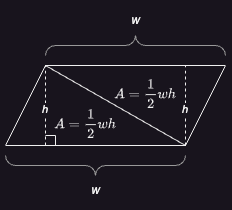

The diagram above was exported from draw.io. Its source (the exported page's mxGraphModel, read from the mxfile embedded in the PNG):
<mxGraphModel dx="984" dy="633" grid="1" gridSize="10" guides="1" tooltips="1" connect="1" arrows="1" fold="1" page="1" pageScale="1" pageWidth="850" pageHeight="1100" math="1" shadow="0">
  <root>
    <mxCell id="0" />
    <mxCell id="1" parent="0" />
    <mxCell id="eoicX0VL_ridgLGHMhSu-6" value="" style="endArrow=none;html=1;rounded=0;" parent="1" edge="1">
      <mxGeometry width="50" height="50" relative="1" as="geometry">
        <mxPoint x="400" y="360" as="sourcePoint" />
        <mxPoint x="440" y="280" as="targetPoint" />
      </mxGeometry>
    </mxCell>
    <mxCell id="eoicX0VL_ridgLGHMhSu-7" value="" style="endArrow=none;dashed=1;html=1;rounded=0;" parent="1" edge="1">
      <mxGeometry width="50" height="50" relative="1" as="geometry">
        <mxPoint x="440" y="360" as="sourcePoint" />
        <mxPoint x="440" y="280" as="targetPoint" />
      </mxGeometry>
    </mxCell>
    <mxCell id="eoicX0VL_ridgLGHMhSu-8" value="&lt;i&gt;h&lt;/i&gt;" style="edgeLabel;html=1;align=center;verticalAlign=middle;resizable=0;points=[];" parent="eoicX0VL_ridgLGHMhSu-7" vertex="1" connectable="0">
      <mxGeometry x="-0.075" y="2" relative="1" as="geometry">
        <mxPoint as="offset" />
      </mxGeometry>
    </mxCell>
    <mxCell id="eoicX0VL_ridgLGHMhSu-9" value="" style="verticalLabelPosition=bottom;shadow=0;dashed=0;align=center;html=1;verticalAlign=top;strokeWidth=1;shape=mxgraph.mockup.markup.curlyBrace;whiteSpace=wrap;strokeColor=#999999;direction=west;" parent="1" vertex="1">
      <mxGeometry x="400" y="370" width="180" height="20" as="geometry" />
    </mxCell>
    <mxCell id="eoicX0VL_ridgLGHMhSu-10" value="&lt;i&gt;w&lt;/i&gt;" style="text;html=1;strokeColor=none;fillColor=none;align=center;verticalAlign=middle;whiteSpace=wrap;rounded=0;" parent="1" vertex="1">
      <mxGeometry x="460" y="390" width="60" height="30" as="geometry" />
    </mxCell>
    <mxCell id="eoicX0VL_ridgLGHMhSu-11" value="&lt;i&gt;$$A=\frac{1}{2}wh$$&lt;br&gt;&lt;/i&gt;" style="text;html=1;strokeColor=none;fillColor=none;align=center;verticalAlign=middle;whiteSpace=wrap;rounded=0;" parent="1" vertex="1">
      <mxGeometry x="450" y="330" width="60" height="30" as="geometry" />
    </mxCell>
    <mxCell id="eoicX0VL_ridgLGHMhSu-12" value="" style="endArrow=none;html=1;rounded=0;" parent="1" edge="1">
      <mxGeometry width="50" height="50" relative="1" as="geometry">
        <mxPoint x="450" y="350" as="sourcePoint" />
        <mxPoint x="440" y="350" as="targetPoint" />
      </mxGeometry>
    </mxCell>
    <mxCell id="eoicX0VL_ridgLGHMhSu-13" value="" style="endArrow=none;html=1;rounded=0;" parent="1" edge="1">
      <mxGeometry width="50" height="50" relative="1" as="geometry">
        <mxPoint x="450" y="360" as="sourcePoint" />
        <mxPoint x="450" y="350" as="targetPoint" />
      </mxGeometry>
    </mxCell>
    <mxCell id="bRYERJ0WLC0IEFsup1EE-4" value="" style="verticalLabelPosition=bottom;shadow=0;dashed=0;align=center;html=1;verticalAlign=top;strokeWidth=1;shape=mxgraph.mockup.markup.curlyBrace;whiteSpace=wrap;strokeColor=#999999;direction=east;" parent="1" vertex="1">
      <mxGeometry x="440" y="250" width="180" height="20" as="geometry" />
    </mxCell>
    <mxCell id="bRYERJ0WLC0IEFsup1EE-5" value="&lt;i&gt;w&lt;/i&gt;" style="text;html=1;strokeColor=none;fillColor=none;align=center;verticalAlign=middle;whiteSpace=wrap;rounded=0;" parent="1" vertex="1">
      <mxGeometry x="500" y="220" width="60" height="30" as="geometry" />
    </mxCell>
    <mxCell id="bRYERJ0WLC0IEFsup1EE-6" value="" style="endArrow=none;dashed=1;html=1;rounded=0;" parent="1" edge="1">
      <mxGeometry width="50" height="50" relative="1" as="geometry">
        <mxPoint x="580" y="360" as="sourcePoint" />
        <mxPoint x="580" y="280" as="targetPoint" />
      </mxGeometry>
    </mxCell>
    <mxCell id="bRYERJ0WLC0IEFsup1EE-7" value="&lt;i&gt;h&lt;/i&gt;" style="edgeLabel;html=1;align=center;verticalAlign=middle;resizable=0;points=[];" parent="bRYERJ0WLC0IEFsup1EE-6" vertex="1" connectable="0">
      <mxGeometry x="-0.075" y="2" relative="1" as="geometry">
        <mxPoint as="offset" />
      </mxGeometry>
    </mxCell>
    <mxCell id="bRYERJ0WLC0IEFsup1EE-11" value="" style="endArrow=none;html=1;rounded=0;" parent="1" edge="1">
      <mxGeometry width="50" height="50" relative="1" as="geometry">
        <mxPoint x="400" y="360" as="sourcePoint" />
        <mxPoint x="580" y="360" as="targetPoint" />
      </mxGeometry>
    </mxCell>
    <mxCell id="bRYERJ0WLC0IEFsup1EE-2" value="" style="endArrow=none;html=1;rounded=0;" parent="1" edge="1">
      <mxGeometry width="50" height="50" relative="1" as="geometry">
        <mxPoint x="440" y="280" as="sourcePoint" />
        <mxPoint x="620" y="280" as="targetPoint" />
      </mxGeometry>
    </mxCell>
    <mxCell id="bRYERJ0WLC0IEFsup1EE-3" value="" style="endArrow=none;html=1;rounded=0;" parent="1" edge="1">
      <mxGeometry width="50" height="50" relative="1" as="geometry">
        <mxPoint x="580" y="360" as="sourcePoint" />
        <mxPoint x="620" y="280" as="targetPoint" />
      </mxGeometry>
    </mxCell>
    <mxCell id="bRYERJ0WLC0IEFsup1EE-8" value="" style="endArrow=none;html=1;rounded=0;" parent="1" edge="1">
      <mxGeometry width="50" height="50" relative="1" as="geometry">
        <mxPoint x="580" y="360" as="sourcePoint" />
        <mxPoint x="440" y="280" as="targetPoint" />
      </mxGeometry>
    </mxCell>
    <mxCell id="rypsQJ9kzAtOOLsPWXQ9-1" value="&lt;i&gt;$$A=\frac{1}{2}wh$$&lt;br&gt;&lt;/i&gt;" style="text;html=1;strokeColor=none;fillColor=none;align=center;verticalAlign=middle;whiteSpace=wrap;rounded=0;" vertex="1" parent="1">
      <mxGeometry x="510" y="300" width="60" height="30" as="geometry" />
    </mxCell>
  </root>
</mxGraphModel>